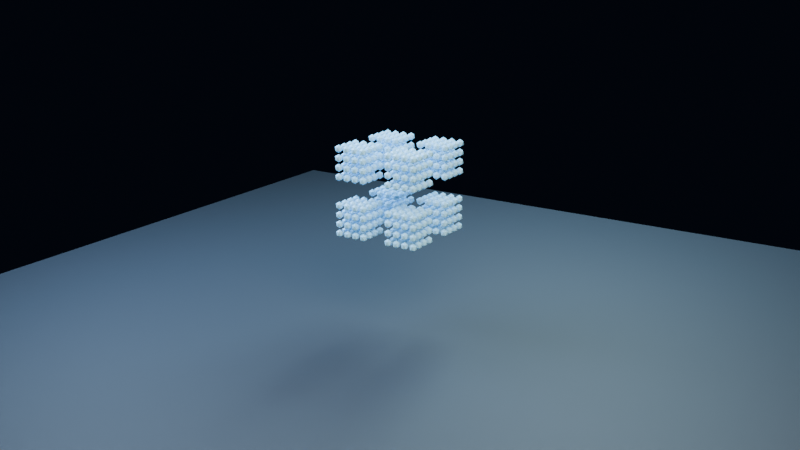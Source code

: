 # Source: sph-elastic-burst-pseudo-cluster.blend  (saved by Blender 4.0.36; exported with 4.5.12 LTS)
import bpy
from mathutils import Matrix  # noqa: F401  (used for matrix-valued properties, if any)

bpy.ops.wm.read_factory_settings(use_empty=True)
scene = bpy.context.scene
scene.name = 'Scene'

# ---- collections
col_collection = bpy.data.collections.new('Collection'); scene.collection.children.link(col_collection)

# ---- materials (node trees are filled in below, after node groups)
mat_elasticmaterial = bpy.data.materials.new('ElasticMaterial')
mat_elasticmaterial.use_transparent_shadow = False
mat_floor = bpy.data.materials.new('Floor')
mat_floor.use_transparent_shadow = False

# ---- node groups
ng_elastic_sph_points = bpy.data.node_groups.new('Elastic SPH Points', 'GeometryNodeTree')
_s = ng_elastic_sph_points.interface.new_socket(name='Geometry', in_out='OUTPUT', socket_type='NodeSocketGeometry')
_s = ng_elastic_sph_points.interface.new_socket(name='Geometry', in_out='INPUT', socket_type='NodeSocketGeometry')
ng_elastic_sph_points.is_modifier = True
# nodes of 'Elastic SPH Points' reference scene objects; filled in after objects exist

# ---- material node trees
mat_elasticmaterial.use_nodes = True; mat_elasticmaterial.node_tree.nodes.clear()
_N = mat_elasticmaterial.node_tree.nodes; _L = mat_elasticmaterial.node_tree.links
n0 = _N.new('ShaderNodeBsdfPrincipled'); n0.name = 'Principled BSDF'; n0.location = (10, 300)
n0.inputs[0].default_value = (0.3, 0.7, 1.0, 1.0)
n0.inputs[1].default_value = 0.03
n0.inputs[2].default_value = 0.3
n0.inputs[3].default_value = 1.45
n0.inputs[27].default_value = (0.3, 0.7, 1.0, 1.0)
n0.inputs[28].default_value = 0.07
n1 = _N.new('ShaderNodeOutputMaterial'); n1.name = 'Material Output'; n1.location = (300, 300)
_L.new(n0.outputs[0], n1.inputs[0])
n1.is_active_output = True
mat_floor.use_nodes = True; mat_floor.node_tree.nodes.clear()
_N = mat_floor.node_tree.nodes; _L = mat_floor.node_tree.links
n0 = _N.new('ShaderNodeBsdfPrincipled'); n0.name = 'Principled BSDF'; n0.location = (10, 300)
n0.inputs[0].default_value = (0.025, 0.035, 0.05, 1.0)
n0.inputs[1].default_value = 0.03
n0.inputs[2].default_value = 0.65
n0.inputs[3].default_value = 1.45
n0.inputs[27].default_value = (0.025, 0.035, 0.05, 1.0)
n0.inputs[28].default_value = 0.07
n1 = _N.new('ShaderNodeOutputMaterial'); n1.name = 'Material Output'; n1.location = (300, 300)
_L.new(n0.outputs[0], n1.inputs[0])
n1.is_active_output = True

# ---- world
world_world = bpy.data.worlds.new('World'); scene.world = world_world
world_world.use_nodes = True; world_world.node_tree.nodes.clear()
_N = world_world.node_tree.nodes; _L = world_world.node_tree.links
n0 = _N.new('ShaderNodeOutputWorld'); n0.name = 'World Output'; n0.location = (300, 300)
n1 = _N.new('ShaderNodeBackground'); n1.name = 'Background'; n1.location = (10, 300)
n1.inputs[0].default_value = (0.006, 0.01, 0.022, 1.0)
n1.inputs[1].default_value = 0.25
_L.new(n1.outputs[0], n0.inputs[0])
n0.is_active_output = True
world_world.color = (0.05088, 0.05088, 0.05088)
world_world.use_sun_shadow = False
world_world.sun_shadow_jitter_overblur = 0.0

# ---- cameras
cam_camera_001 = bpy.data.cameras.new('Camera.001')

# ---- lights
light_key = bpy.data.lights.new('Key', 'AREA')
light_key.color = (1.0, 0.82, 0.65)
light_key.transmission_factor = 0.0
light_key.energy = 900.0
light_key.shadow_maximum_resolution = 0.006
light_key.use_absolute_resolution = True
light_key.size = 4.0
light_fill = bpy.data.lights.new('Fill', 'AREA')
light_fill.color = (0.45, 0.68, 1.0)
light_fill.transmission_factor = 0.0
light_fill.energy = 550.0
light_fill.shadow_maximum_resolution = 0.006
light_fill.use_absolute_resolution = True
light_fill.size = 3.0
light_rim = bpy.data.lights.new('Rim', 'AREA')
light_rim.color = (0.55, 0.85, 1.0)
light_rim.transmission_factor = 0.0
light_rim.energy = 700.0
light_rim.shadow_maximum_resolution = 0.006
light_rim.use_absolute_resolution = True
light_rim.size = 3.0

# ---- meshes
me_elasticpoints = bpy.data.meshes.new('ElasticPoints')
me_elasticpoints.from_pydata([(-0.3614, 0.3614, 0.8588), (-0.3614, 0.2814, 0.8588), (-0.3614, 0.2014, 0.8588), (-0.3614, 0.1214, 0.8588), (-0.3614, 0.3614, 0.9388), (-0.3614, 0.2814, 0.9388), (-0.3614, 0.2014, 0.9388), (-0.3614, 0.1214, 0.9388), (-0.3614, 0.3614, 1.019), (-0.3614, 0.2814, 1.019), (-0.3614, 0.2014, 1.019), (-0.3614, 0.1214, 1.019), (-0.3614, 0.3614, 1.099), (-0.3614, 0.2814, 1.099), (-0.3614, 0.2014, 1.099), (-0.3614, 0.1214, 1.099), (-0.2814, 0.3614, 0.8588), (-0.2814, 0.2814, 0.8588), (-0.2814, 0.2014, 0.8588), (-0.2814, 0.1214, 0.8588), (-0.2814, 0.3614, 0.9388), (-0.2814, 0.2814, 0.9388), (-0.2814, 0.2014, 0.9388), (-0.2814, 0.1214, 0.9388), (-0.2814, 0.3614, 1.019), (-0.2814, 0.2814, 1.019), (-0.2814, 0.2014, 1.019), (-0.2814, 0.1214, 1.019), (-0.2814, 0.3614, 1.099), (-0.2814, 0.2814, 1.099), (-0.2814, 0.2014, 1.099), (-0.2814, 0.1214, 1.099), (-0.2014, 0.3614, 0.8588), (-0.2014, 0.2814, 0.8588), (-0.2014, 0.2014, 0.8588), (-0.2014, 0.1214, 0.8588), (-0.2014, 0.3614, 0.9388), (-0.2014, 0.2814, 0.9388), (-0.2014, 0.2014, 0.9388), (-0.2014, 0.1214, 0.9388), (-0.2014, 0.3614, 1.019), (-0.2014, 0.2814, 1.019), (-0.2014, 0.2014, 1.019), (-0.2014, 0.1214, 1.019), (-0.2014, 0.3614, 1.099), (-0.2014, 0.2814, 1.099), (-0.2014, 0.2014, 1.099), (-0.2014, 0.1214, 1.099), (-0.1214, 0.3614, 0.8588), (-0.1214, 0.2814, 0.8588), (-0.1214, 0.2014, 0.8588), (-0.1214, 0.1214, 0.8588), (-0.1214, 0.3614, 0.9388), (-0.1214, 0.2814, 0.9388), (-0.1214, 0.2014, 0.9388), (-0.1214, 0.1214, 0.9388), (-0.1214, 0.3614, 1.019), (-0.1214, 0.2814, 1.019), (-0.1214, 0.2014, 1.019), (-0.1214, 0.1214, 1.019), (-0.1214, 0.3614, 1.099), (-0.1214, 0.2814, 1.099), (-0.1214, 0.2014, 1.099), (-0.1214, 0.1214, 1.099), (-0.3614, -0.1214, 0.8588), (-0.3614, -0.2014, 0.8588), (-0.3614, -0.2814, 0.8588), (-0.3614, -0.3614, 0.8588), (-0.3614, -0.1214, 0.9388), (-0.3614, -0.2014, 0.9388), (-0.3614, -0.2814, 0.9388), (-0.3614, -0.3614, 0.9388), (-0.3614, -0.1214, 1.019), (-0.3614, -0.2014, 1.019), (-0.3614, -0.2814, 1.019), (-0.3614, -0.3614, 1.019), (-0.3614, -0.1214, 1.099), (-0.3614, -0.2014, 1.099), (-0.3614, -0.2814, 1.099), (-0.3614, -0.3614, 1.099), (-0.2814, -0.1214, 0.8588), (-0.2814, -0.2014, 0.8588), (-0.2814, -0.2814, 0.8588), (-0.2814, -0.3614, 0.8588), (-0.2814, -0.1214, 0.9388), (-0.2814, -0.2014, 0.9388), (-0.2814, -0.2814, 0.9388), (-0.2814, -0.3614, 0.9388), (-0.2814, -0.1214, 1.019), (-0.2814, -0.2014, 1.019), (-0.2814, -0.2814, 1.019), (-0.2814, -0.3614, 1.019), (-0.2814, -0.1214, 1.099), (-0.2814, -0.2014, 1.099), (-0.2814, -0.2814, 1.099), (-0.2814, -0.3614, 1.099), (-0.2014, -0.1214, 0.8588), (-0.2014, -0.2014, 0.8588), (-0.2014, -0.2814, 0.8588), (-0.2014, -0.3614, 0.8588), (-0.2014, -0.1214, 0.9388), (-0.2014, -0.2014, 0.9388), (-0.2014, -0.2814, 0.9388), (-0.2014, -0.3614, 0.9388), (-0.2014, -0.1214, 1.019), (-0.2014, -0.2014, 1.019), (-0.2014, -0.2814, 1.019), (-0.2014, -0.3614, 1.019), (-0.2014, -0.1214, 1.099), (-0.2014, -0.2014, 1.099), (-0.2014, -0.2814, 1.099), (-0.2014, -0.3614, 1.099), (-0.1214, -0.1214, 0.8588), (-0.1214, -0.2014, 0.8588), (-0.1214, -0.2814, 0.8588), (-0.1214, -0.3614, 0.8588), (-0.1214, -0.1214, 0.9388), (-0.1214, -0.2014, 0.9388), (-0.1214, -0.2814, 0.9388), (-0.1214, -0.3614, 0.9388), (-0.1214, -0.1214, 1.019), (-0.1214, -0.2014, 1.019), (-0.1214, -0.2814, 1.019), (-0.1214, -0.3614, 1.019), (-0.1214, -0.1214, 1.099), (-0.1214, -0.2014, 1.099), (-0.1214, -0.2814, 1.099), (-0.1214, -0.3614, 1.099), (-0.3614, 0.3614, 1.341), (-0.3614, 0.2814, 1.341), (-0.3614, 0.2014, 1.341), (-0.3614, 0.1214, 1.341), (-0.3614, 0.3614, 1.421), (-0.3614, 0.2814, 1.421), (-0.3614, 0.2014, 1.421), (-0.3614, 0.1214, 1.421), (-0.3614, 0.3614, 1.501), (-0.3614, 0.2814, 1.501), (-0.3614, 0.2014, 1.501), (-0.3614, 0.1214, 1.501), (-0.3614, 0.3614, 1.581), (-0.3614, 0.2814, 1.581), (-0.3614, 0.2014, 1.581), (-0.3614, 0.1214, 1.581), (-0.2814, 0.3614, 1.341), (-0.2814, 0.2814, 1.341), (-0.2814, 0.2014, 1.341), (-0.2814, 0.1214, 1.341), (-0.2814, 0.3614, 1.421), (-0.2814, 0.2814, 1.421), (-0.2814, 0.2014, 1.421), (-0.2814, 0.1214, 1.421), (-0.2814, 0.3614, 1.501), (-0.2814, 0.2814, 1.501), (-0.2814, 0.2014, 1.501), (-0.2814, 0.1214, 1.501), (-0.2814, 0.3614, 1.581), (-0.2814, 0.2814, 1.581), (-0.2814, 0.2014, 1.581), (-0.2814, 0.1214, 1.581), (-0.2014, 0.3614, 1.341), (-0.2014, 0.2814, 1.341), (-0.2014, 0.2014, 1.341), (-0.2014, 0.1214, 1.341), (-0.2014, 0.3614, 1.421), (-0.2014, 0.2814, 1.421), (-0.2014, 0.2014, 1.421), (-0.2014, 0.1214, 1.421), (-0.2014, 0.3614, 1.501), (-0.2014, 0.2814, 1.501), (-0.2014, 0.2014, 1.501), (-0.2014, 0.1214, 1.501), (-0.2014, 0.3614, 1.581), (-0.2014, 0.2814, 1.581), (-0.2014, 0.2014, 1.581), (-0.2014, 0.1214, 1.581), (-0.1214, 0.3614, 1.341), (-0.1214, 0.2814, 1.341), (-0.1214, 0.2014, 1.341), (-0.1214, 0.1214, 1.341), (-0.1214, 0.3614, 1.421), (-0.1214, 0.2814, 1.421), (-0.1214, 0.2014, 1.421), (-0.1214, 0.1214, 1.421), (-0.1214, 0.3614, 1.501), (-0.1214, 0.2814, 1.501), (-0.1214, 0.2014, 1.501), (-0.1214, 0.1214, 1.501), (-0.1214, 0.3614, 1.581), (-0.1214, 0.2814, 1.581), (-0.1214, 0.2014, 1.581), (-0.1214, 0.1214, 1.581), (-0.3614, -0.1214, 1.341), (-0.3614, -0.2014, 1.341), (-0.3614, -0.2814, 1.341), (-0.3614, -0.3614, 1.341), (-0.3614, -0.1214, 1.421), (-0.3614, -0.2014, 1.421), (-0.3614, -0.2814, 1.421), (-0.3614, -0.3614, 1.421), (-0.3614, -0.1214, 1.501), (-0.3614, -0.2014, 1.501), (-0.3614, -0.2814, 1.501), (-0.3614, -0.3614, 1.501), (-0.3614, -0.1214, 1.581), (-0.3614, -0.2014, 1.581), (-0.3614, -0.2814, 1.581), (-0.3614, -0.3614, 1.581), (-0.2814, -0.1214, 1.341), (-0.2814, -0.2014, 1.341), (-0.2814, -0.2814, 1.341), (-0.2814, -0.3614, 1.341), (-0.2814, -0.1214, 1.421), (-0.2814, -0.2014, 1.421), (-0.2814, -0.2814, 1.421), (-0.2814, -0.3614, 1.421), (-0.2814, -0.1214, 1.501), (-0.2814, -0.2014, 1.501), (-0.2814, -0.2814, 1.501), (-0.2814, -0.3614, 1.501), (-0.2814, -0.1214, 1.581), (-0.2814, -0.2014, 1.581), (-0.2814, -0.2814, 1.581), (-0.2814, -0.3614, 1.581), (-0.2014, -0.1214, 1.341), (-0.2014, -0.2014, 1.341), (-0.2014, -0.2814, 1.341), (-0.2014, -0.3614, 1.341), (-0.2014, -0.1214, 1.421), (-0.2014, -0.2014, 1.421), (-0.2014, -0.2814, 1.421), (-0.2014, -0.3614, 1.421), (-0.2014, -0.1214, 1.501), (-0.2014, -0.2014, 1.501), (-0.2014, -0.2814, 1.501), (-0.2014, -0.3614, 1.501), (-0.2014, -0.1214, 1.581), (-0.2014, -0.2014, 1.581), (-0.2014, -0.2814, 1.581), (-0.2014, -0.3614, 1.581), (-0.1214, -0.1214, 1.341), (-0.1214, -0.2014, 1.341), (-0.1214, -0.2814, 1.341), (-0.1214, -0.3614, 1.341), (-0.1214, -0.1214, 1.421), (-0.1214, -0.2014, 1.421), (-0.1214, -0.2814, 1.421), (-0.1214, -0.3614, 1.421), (-0.1214, -0.1214, 1.501), (-0.1214, -0.2014, 1.501), (-0.1214, -0.2814, 1.501), (-0.1214, -0.3614, 1.501), (-0.1214, -0.1214, 1.581), (-0.1214, -0.2014, 1.581), (-0.1214, -0.2814, 1.581), (-0.1214, -0.3614, 1.581), (0.1214, 0.3614, 0.8588), (0.1214, 0.2814, 0.8588), (0.1214, 0.2014, 0.8588), (0.1214, 0.1214, 0.8588), (0.1214, 0.3614, 0.9388), (0.1214, 0.2814, 0.9388), (0.1214, 0.2014, 0.9388), (0.1214, 0.1214, 0.9388), (0.1214, 0.3614, 1.019), (0.1214, 0.2814, 1.019), (0.1214, 0.2014, 1.019), (0.1214, 0.1214, 1.019), (0.1214, 0.3614, 1.099), (0.1214, 0.2814, 1.099), (0.1214, 0.2014, 1.099), (0.1214, 0.1214, 1.099), (0.2014, 0.3614, 0.8588), (0.2014, 0.2814, 0.8588), (0.2014, 0.2014, 0.8588), (0.2014, 0.1214, 0.8588), (0.2014, 0.3614, 0.9388), (0.2014, 0.2814, 0.9388), (0.2014, 0.2014, 0.9388), (0.2014, 0.1214, 0.9388), (0.2014, 0.3614, 1.019), (0.2014, 0.2814, 1.019), (0.2014, 0.2014, 1.019), (0.2014, 0.1214, 1.019), (0.2014, 0.3614, 1.099), (0.2014, 0.2814, 1.099), (0.2014, 0.2014, 1.099), (0.2014, 0.1214, 1.099), (0.2814, 0.3614, 0.8588), (0.2814, 0.2814, 0.8588), (0.2814, 0.2014, 0.8588), (0.2814, 0.1214, 0.8588), (0.2814, 0.3614, 0.9388), (0.2814, 0.2814, 0.9388), (0.2814, 0.2014, 0.9388), (0.2814, 0.1214, 0.9388), (0.2814, 0.3614, 1.019), (0.2814, 0.2814, 1.019), (0.2814, 0.2014, 1.019), (0.2814, 0.1214, 1.019), (0.2814, 0.3614, 1.099), (0.2814, 0.2814, 1.099), (0.2814, 0.2014, 1.099), (0.2814, 0.1214, 1.099), (0.3614, 0.3614, 0.8588), (0.3614, 0.2814, 0.8588), (0.3614, 0.2014, 0.8588), (0.3614, 0.1214, 0.8588), (0.3614, 0.3614, 0.9388), (0.3614, 0.2814, 0.9388), (0.3614, 0.2014, 0.9388), (0.3614, 0.1214, 0.9388), (0.3614, 0.3614, 1.019), (0.3614, 0.2814, 1.019), (0.3614, 0.2014, 1.019), (0.3614, 0.1214, 1.019), (0.3614, 0.3614, 1.099), (0.3614, 0.2814, 1.099), (0.3614, 0.2014, 1.099), (0.3614, 0.1214, 1.099), (0.1214, -0.1214, 0.8588), (0.1214, -0.2014, 0.8588), (0.1214, -0.2814, 0.8588), (0.1214, -0.3614, 0.8588), (0.1214, -0.1214, 0.9388), (0.1214, -0.2014, 0.9388), (0.1214, -0.2814, 0.9388), (0.1214, -0.3614, 0.9388), (0.1214, -0.1214, 1.019), (0.1214, -0.2014, 1.019), (0.1214, -0.2814, 1.019), (0.1214, -0.3614, 1.019), (0.1214, -0.1214, 1.099), (0.1214, -0.2014, 1.099), (0.1214, -0.2814, 1.099), (0.1214, -0.3614, 1.099), (0.2014, -0.1214, 0.8588), (0.2014, -0.2014, 0.8588), (0.2014, -0.2814, 0.8588), (0.2014, -0.3614, 0.8588), (0.2014, -0.1214, 0.9388), (0.2014, -0.2014, 0.9388), (0.2014, -0.2814, 0.9388), (0.2014, -0.3614, 0.9388), (0.2014, -0.1214, 1.019), (0.2014, -0.2014, 1.019), (0.2014, -0.2814, 1.019), (0.2014, -0.3614, 1.019), (0.2014, -0.1214, 1.099), (0.2014, -0.2014, 1.099), (0.2014, -0.2814, 1.099), (0.2014, -0.3614, 1.099), (0.2814, -0.1214, 0.8588), (0.2814, -0.2014, 0.8588), (0.2814, -0.2814, 0.8588), (0.2814, -0.3614, 0.8588), (0.2814, -0.1214, 0.9388), (0.2814, -0.2014, 0.9388), (0.2814, -0.2814, 0.9388), (0.2814, -0.3614, 0.9388), (0.2814, -0.1214, 1.019), (0.2814, -0.2014, 1.019), (0.2814, -0.2814, 1.019), (0.2814, -0.3614, 1.019), (0.2814, -0.1214, 1.099), (0.2814, -0.2014, 1.099), (0.2814, -0.2814, 1.099), (0.2814, -0.3614, 1.099), (0.3614, -0.1214, 0.8588), (0.3614, -0.2014, 0.8588), (0.3614, -0.2814, 0.8588), (0.3614, -0.3614, 0.8588), (0.3614, -0.1214, 0.9388), (0.3614, -0.2014, 0.9388), (0.3614, -0.2814, 0.9388), (0.3614, -0.3614, 0.9388), (0.3614, -0.1214, 1.019), (0.3614, -0.2014, 1.019), (0.3614, -0.2814, 1.019), (0.3614, -0.3614, 1.019), (0.3614, -0.1214, 1.099), (0.3614, -0.2014, 1.099), (0.3614, -0.2814, 1.099), (0.3614, -0.3614, 1.099), (0.1214, 0.3614, 1.341), (0.1214, 0.2814, 1.341), (0.1214, 0.2014, 1.341), (0.1214, 0.1214, 1.341), (0.1214, 0.3614, 1.421), (0.1214, 0.2814, 1.421), (0.1214, 0.2014, 1.421), (0.1214, 0.1214, 1.421), (0.1214, 0.3614, 1.501), (0.1214, 0.2814, 1.501), (0.1214, 0.2014, 1.501), (0.1214, 0.1214, 1.501), (0.1214, 0.3614, 1.581), (0.1214, 0.2814, 1.581), (0.1214, 0.2014, 1.581), (0.1214, 0.1214, 1.581), (0.2014, 0.3614, 1.341), (0.2014, 0.2814, 1.341), (0.2014, 0.2014, 1.341), (0.2014, 0.1214, 1.341), (0.2014, 0.3614, 1.421), (0.2014, 0.2814, 1.421), (0.2014, 0.2014, 1.421), (0.2014, 0.1214, 1.421), (0.2014, 0.3614, 1.501), (0.2014, 0.2814, 1.501), (0.2014, 0.2014, 1.501), (0.2014, 0.1214, 1.501), (0.2014, 0.3614, 1.581), (0.2014, 0.2814, 1.581), (0.2014, 0.2014, 1.581), (0.2014, 0.1214, 1.581), (0.2814, 0.3614, 1.341), (0.2814, 0.2814, 1.341), (0.2814, 0.2014, 1.341), (0.2814, 0.1214, 1.341), (0.2814, 0.3614, 1.421), (0.2814, 0.2814, 1.421), (0.2814, 0.2014, 1.421), (0.2814, 0.1214, 1.421), (0.2814, 0.3614, 1.501), (0.2814, 0.2814, 1.501), (0.2814, 0.2014, 1.501), (0.2814, 0.1214, 1.501), (0.2814, 0.3614, 1.581), (0.2814, 0.2814, 1.581), (0.2814, 0.2014, 1.581), (0.2814, 0.1214, 1.581), (0.3614, 0.3614, 1.341), (0.3614, 0.2814, 1.341), (0.3614, 0.2014, 1.341), (0.3614, 0.1214, 1.341), (0.3614, 0.3614, 1.421), (0.3614, 0.2814, 1.421), (0.3614, 0.2014, 1.421), (0.3614, 0.1214, 1.421), (0.3614, 0.3614, 1.501), (0.3614, 0.2814, 1.501), (0.3614, 0.2014, 1.501), (0.3614, 0.1214, 1.501), (0.3614, 0.3614, 1.581), (0.3614, 0.2814, 1.581), (0.3614, 0.2014, 1.581), (0.3614, 0.1214, 1.581), (0.1214, -0.1214, 1.341), (0.1214, -0.2014, 1.341), (0.1214, -0.2814, 1.341), (0.1214, -0.3614, 1.341), (0.1214, -0.1214, 1.421), (0.1214, -0.2014, 1.421), (0.1214, -0.2814, 1.421), (0.1214, -0.3614, 1.421), (0.1214, -0.1214, 1.501), (0.1214, -0.2014, 1.501), (0.1214, -0.2814, 1.501), (0.1214, -0.3614, 1.501), (0.1214, -0.1214, 1.581), (0.1214, -0.2014, 1.581), (0.1214, -0.2814, 1.581), (0.1214, -0.3614, 1.581), (0.2014, -0.1214, 1.341), (0.2014, -0.2014, 1.341), (0.2014, -0.2814, 1.341), (0.2014, -0.3614, 1.341), (0.2014, -0.1214, 1.421), (0.2014, -0.2014, 1.421), (0.2014, -0.2814, 1.421), (0.2014, -0.3614, 1.421), (0.2014, -0.1214, 1.501), (0.2014, -0.2014, 1.501), (0.2014, -0.2814, 1.501), (0.2014, -0.3614, 1.501), (0.2014, -0.1214, 1.581), (0.2014, -0.2014, 1.581), (0.2014, -0.2814, 1.581), (0.2014, -0.3614, 1.581), (0.2814, -0.1214, 1.341), (0.2814, -0.2014, 1.341), (0.2814, -0.2814, 1.341), (0.2814, -0.3614, 1.341), (0.2814, -0.1214, 1.421), (0.2814, -0.2014, 1.421), (0.2814, -0.2814, 1.421), (0.2814, -0.3614, 1.421), (0.2814, -0.1214, 1.501), (0.2814, -0.2014, 1.501), (0.2814, -0.2814, 1.501), (0.2814, -0.3614, 1.501), (0.2814, -0.1214, 1.581), (0.2814, -0.2014, 1.581), (0.2814, -0.2814, 1.581), (0.2814, -0.3614, 1.581), (0.3614, -0.1214, 1.341), (0.3614, -0.2014, 1.341), (0.3614, -0.2814, 1.341), (0.3614, -0.3614, 1.341), (0.3614, -0.1214, 1.421), (0.3614, -0.2014, 1.421), (0.3614, -0.2814, 1.421), (0.3614, -0.3614, 1.421), (0.3614, -0.1214, 1.501), (0.3614, -0.2014, 1.501), (0.3614, -0.2814, 1.501), (0.3614, -0.3614, 1.501), (0.3614, -0.1214, 1.581), (0.3614, -0.2014, 1.581), (0.3614, -0.2814, 1.581), (0.3614, -0.3614, 1.581)], [], [])
me_elasticpoints.update()
me_icosphere = bpy.data.meshes.new('Icosphere')
me_icosphere.from_pydata([(0.0, 0.0, -0.034), (0.0246, -0.01787, -0.01521), (-0.009397, -0.02892, -0.01521), (-0.03041, 0.0, -0.01521), (-0.009397, 0.02892, -0.01521), (0.0246, 0.01787, -0.01521), (0.009397, -0.02892, 0.01521), (-0.0246, -0.01787, 0.01521), (-0.0246, 0.01787, 0.01521), (0.009397, 0.02892, 0.01521), (0.03041, 0.0, 0.01521), (0.0, 0.0, 0.034)], [], [(0, 1, 2), (1, 0, 5), (0, 2, 3), (0, 3, 4), (0, 4, 5), (1, 5, 10), (2, 1, 6), (3, 2, 7), (4, 3, 8), (5, 4, 9), (1, 10, 6), (2, 6, 7), (3, 7, 8), (4, 8, 9), (5, 9, 10), (6, 10, 11), (7, 6, 11), (8, 7, 11), (9, 8, 11), (10, 9, 11)])
_uv = me_icosphere.uv_layers.new(name='UVMap')
_uv.uv.foreach_set('vector', [0.1818, 0.0, 0.2727, 0.1575, 0.09091, 0.1575, 0.2727, 0.1575, 0.3636, 0.0, 0.4545, 0.1575, 0.9091, 0.0, 1.0, 0.1575, 0.8182, 0.1575, 0.7273, 0.0, 0.8182, 0.1575, 0.6364, 0.1575, 0.5455, 0.0, 0.6364, 0.1575, 0.4545, 0.1575, 0.2727, 0.1575, 0.4545, 0.1575, 0.3636, 0.3149, 0.09091, 0.1575, 0.2727, 0.1575, 0.1818, 0.3149, 0.8182, 0.1575, 1.0, 0.1575, 0.9091, 0.3149, 0.6364, 0.1575, 0.8182, 0.1575, 0.7273, 0.3149, 0.4545, 0.1575, 0.6364, 0.1575, 0.5455, 0.3149, 0.2727, 0.1575, 0.3636, 0.3149, 0.1818, 0.3149, 0.09091, 0.1575, 0.1818, 0.3149, 0.0, 0.3149, 0.8182, 0.1575, 0.9091, 0.3149, 0.7273, 0.3149, 0.6364, 0.1575, 0.7273, 0.3149, 0.5455, 0.3149, 0.4545, 0.1575, 0.5455, 0.3149, 0.3636, 0.3149, 0.1818, 0.3149, 0.3636, 0.3149, 0.2727, 0.4724, 0.0, 0.3149, 0.1818, 0.3149, 0.09091, 0.4724, 0.7273, 0.3149, 0.9091, 0.3149, 0.8182, 0.4724, 0.5455, 0.3149, 0.7273, 0.3149, 0.6364, 0.4724, 0.3636, 0.3149, 0.5455, 0.3149, 0.4545, 0.4724])
me_icosphere.materials.append(mat_elasticmaterial)
me_icosphere.update()
me_plane = bpy.data.meshes.new('Plane')
me_plane.from_pydata([(-4.0, -4.0, 0.0), (4.0, -4.0, 0.0), (-4.0, 4.0, 0.0), (4.0, 4.0, 0.0)], [], [(0, 1, 3, 2)])
_uv = me_plane.uv_layers.new(name='UVMap')
_uv.uv.foreach_set('vector', [0.0, 0.0, 1.0, 0.0, 1.0, 1.0, 0.0, 1.0])
me_plane.materials.append(mat_floor)
me_plane.update()

# ---- objects
ob_elasticpoints = bpy.data.objects.new('ElasticPoints', me_elasticpoints)
ob_elasticpointprototype = bpy.data.objects.new('ElasticPointPrototype', me_icosphere)
ob_plane = bpy.data.objects.new('Plane', me_plane)
ob_key = bpy.data.objects.new('Key', light_key)
ob_fill = bpy.data.objects.new('Fill', light_fill)
ob_rim = bpy.data.objects.new('Rim', light_rim)
ob_camera = bpy.data.objects.new('Camera', cam_camera_001)
_N = ng_elastic_sph_points.nodes; _L = ng_elastic_sph_points.links
n0 = _N.new('NodeGroupInput'); n0.name = 'Group Input'; n0.location = (0, 0)
n1 = _N.new('NodeGroupOutput'); n1.name = 'Group Output'; n1.location = (0, 0)
n2 = _N.new('GeometryNodeMeshToPoints'); n2.name = 'Mesh to Points'; n2.location = (0, 0)
n3 = _N.new('GeometryNodeObjectInfo'); n3.name = 'Object Info'; n3.location = (0, 0)
n3.inputs[0].default_value = ob_elasticpointprototype
n4 = _N.new('GeometryNodeInstanceOnPoints'); n4.name = 'Instance on Points'; n4.location = (0, 0)
n5 = _N.new('GeometryNodeRealizeInstances'); n5.name = 'Realize Instances'; n5.location = (0, 0)
_L.new(n0.outputs[0], n2.inputs[0])
_L.new(n2.outputs[0], n4.inputs[0])
_L.new(n3.outputs[4], n4.inputs[2])
_L.new(n4.outputs[0], n5.inputs[0])
_L.new(n5.outputs[0], n1.inputs[0])
n1.is_active_output = True

# ---- transforms, parenting, visibility, modifiers, constraints
ob_elasticpoints.location = (0.0, 0.0, 0.0)
_m = ob_elasticpoints.modifiers.new('MeshSequenceCache', 'MESH_SEQUENCE_CACHE')
_m.object_path = '/ElasticPoints'
_m.use_vertex_interpolation = False
_m = ob_elasticpoints.modifiers.new('Elastic SPH Geometry Nodes', 'NODES')
_m.node_group = ng_elastic_sph_points
ob_elasticpointprototype.location = (0.0, 0.0, -10.0)
ob_elasticpointprototype.hide_render = True
ob_elasticpointprototype.display_type = 'WIRE'
ob_plane.location = (0.0, 0.0, 0.0)
ob_key.location = (4.0, -4.0, 5.5)
ob_key.rotation_euler = (0.8881, -7.165e-08, 0.7854)
ob_fill.location = (-3.0, -1.0, 4.0)
ob_fill.rotation_euler = (0.7953, -1.19e-08, -1.249)
ob_rim.location = (0.0, 4.0, 5.0)
ob_rim.rotation_euler = (0.7731, 6.105e-08, 3.142)
ob_camera.location = (4.9, -7.5, 3.6)
ob_camera.rotation_euler = (1.278, 5.857e-08, 0.5787)

# ---- collection membership
col_collection.objects.link(ob_elasticpoints)
col_collection.objects.link(ob_elasticpointprototype)
col_collection.objects.link(ob_plane)
col_collection.objects.link(ob_key)
col_collection.objects.link(ob_fill)
col_collection.objects.link(ob_rim)
col_collection.objects.link(ob_camera)

# ---- scene / render settings (as saved in the file)
scene.camera = ob_camera
scene.frame_start = 1; scene.frame_end = 25; scene.frame_set(1)
scene.render.engine = 'BLENDER_EEVEE_NEXT'
scene.render.image_settings.file_format = 'FFMPEG'
scene.render.image_settings.color_mode = 'RGB'
scene.render.resolution_x = 640
scene.render.resolution_y = 360
scene.render.fps = 12
scene.cycles.sampling_pattern = 'TABULATED_SOBOL'
bpy.context.view_layer.update()
